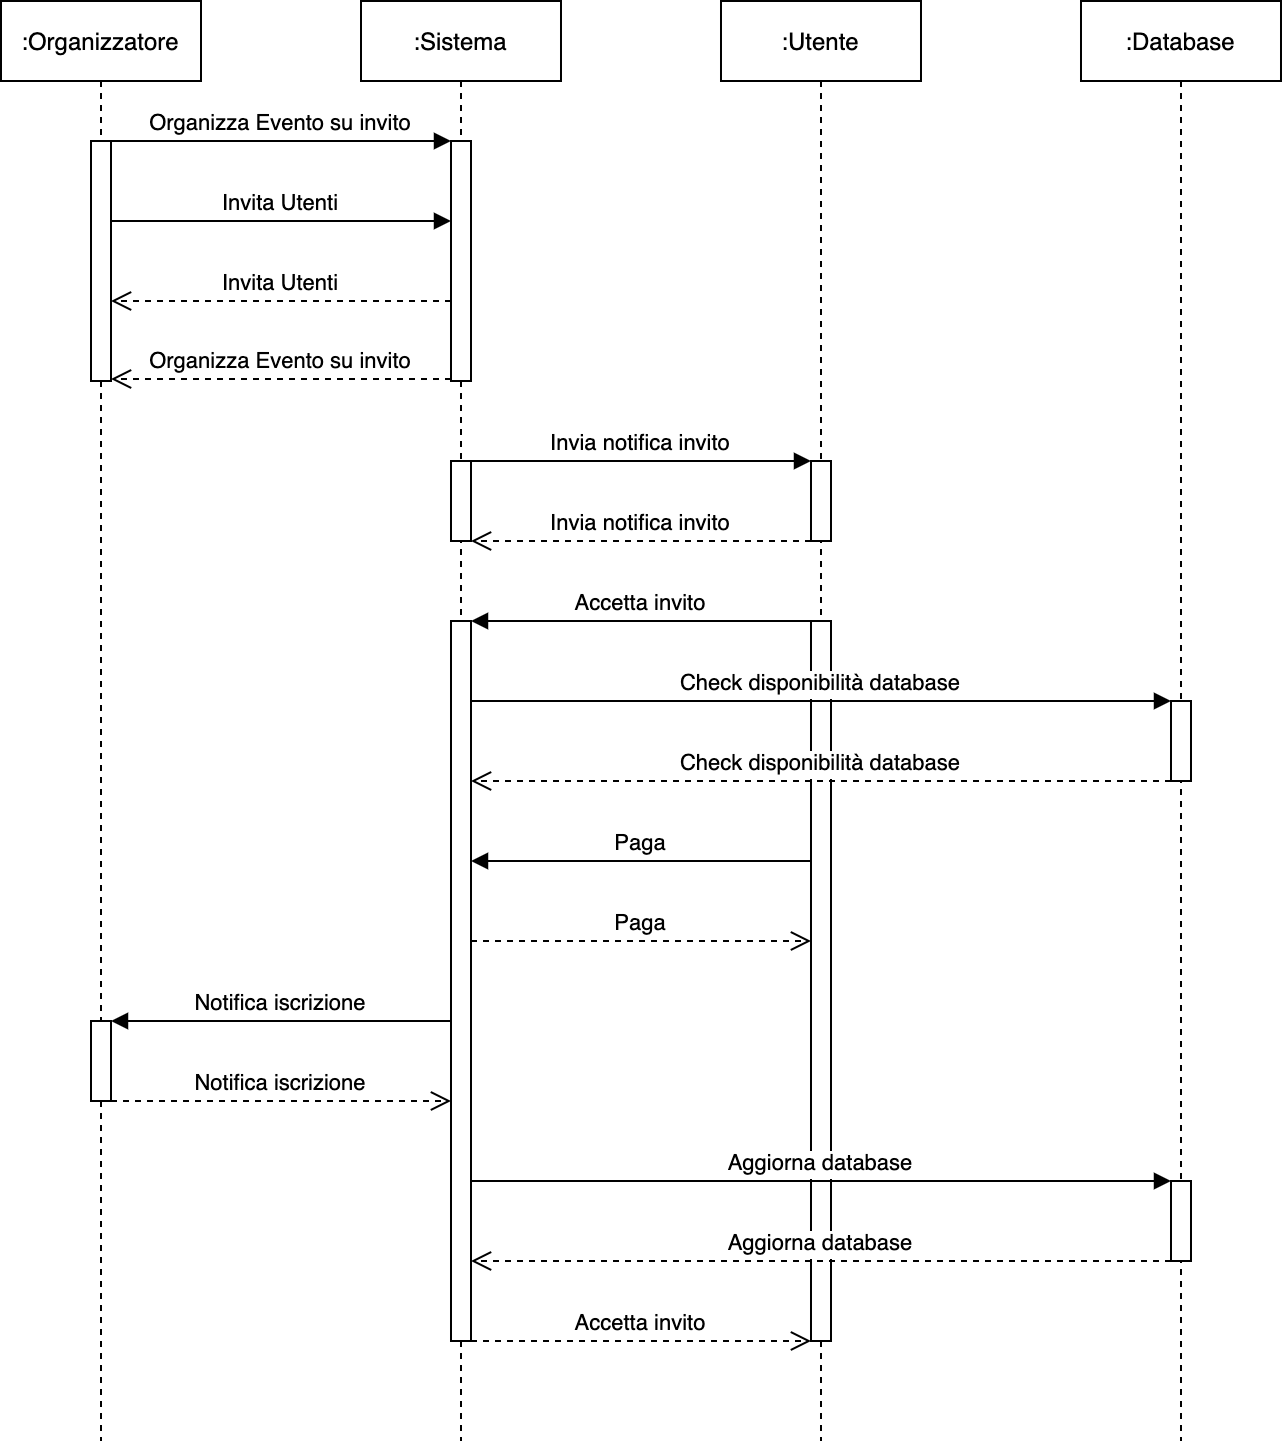

The diagram above was exported from draw.io. Its source (the exported page's mxGraphModel, read from the mxfile embedded in the PNG):
<mxGraphModel dx="1019" dy="509" grid="1" gridSize="10" guides="1" tooltips="1" connect="1" arrows="1" fold="1" page="1" pageScale="1" pageWidth="850" pageHeight="1100" math="0" shadow="0">
  <root>
    <mxCell id="0" />
    <mxCell id="1" parent="0" />
    <mxCell id="3nuBFxr9cyL0pnOWT2aG-1" value=":Organizzatore" style="shape=umlLifeline;perimeter=lifelinePerimeter;container=1;collapsible=0;recursiveResize=0;rounded=0;shadow=0;strokeWidth=1;" parent="1" vertex="1">
      <mxGeometry x="100" y="80" width="100" height="720" as="geometry" />
    </mxCell>
    <mxCell id="3nuBFxr9cyL0pnOWT2aG-2" value="" style="points=[];perimeter=orthogonalPerimeter;rounded=0;shadow=0;strokeWidth=1;" parent="3nuBFxr9cyL0pnOWT2aG-1" vertex="1">
      <mxGeometry x="45" y="70" width="10" height="120" as="geometry" />
    </mxCell>
    <mxCell id="Ddxe99vWpVenJ6vZ9fKg-12" value="" style="points=[];perimeter=orthogonalPerimeter;rounded=0;shadow=0;strokeWidth=1;" parent="3nuBFxr9cyL0pnOWT2aG-1" vertex="1">
      <mxGeometry x="45" y="510" width="10" height="40" as="geometry" />
    </mxCell>
    <mxCell id="3nuBFxr9cyL0pnOWT2aG-5" value=":Sistema" style="shape=umlLifeline;perimeter=lifelinePerimeter;container=1;collapsible=0;recursiveResize=0;rounded=0;shadow=0;strokeWidth=1;" parent="1" vertex="1">
      <mxGeometry x="280" y="80" width="100" height="720" as="geometry" />
    </mxCell>
    <mxCell id="3nuBFxr9cyL0pnOWT2aG-6" value="" style="points=[];perimeter=orthogonalPerimeter;rounded=0;shadow=0;strokeWidth=1;" parent="3nuBFxr9cyL0pnOWT2aG-5" vertex="1">
      <mxGeometry x="45" y="70" width="10" height="120" as="geometry" />
    </mxCell>
    <mxCell id="Ddxe99vWpVenJ6vZ9fKg-5" value="" style="points=[];perimeter=orthogonalPerimeter;rounded=0;shadow=0;strokeWidth=1;" parent="3nuBFxr9cyL0pnOWT2aG-5" vertex="1">
      <mxGeometry x="45" y="310" width="10" height="360" as="geometry" />
    </mxCell>
    <mxCell id="C4MDI1d0ep0SzYkecDF7-4" value="" style="points=[];perimeter=orthogonalPerimeter;rounded=0;shadow=0;strokeWidth=1;" parent="3nuBFxr9cyL0pnOWT2aG-5" vertex="1">
      <mxGeometry x="45" y="230" width="10" height="40" as="geometry" />
    </mxCell>
    <mxCell id="3nuBFxr9cyL0pnOWT2aG-7" value="Organizza Evento su invito" style="verticalAlign=bottom;endArrow=open;dashed=1;endSize=8;exitX=0;exitY=0.95;shadow=0;strokeWidth=1;" parent="1" edge="1">
      <mxGeometry relative="1" as="geometry">
        <mxPoint x="155" y="268.9999999999999" as="targetPoint" />
        <mxPoint x="325" y="268.9999999999999" as="sourcePoint" />
      </mxGeometry>
    </mxCell>
    <mxCell id="3nuBFxr9cyL0pnOWT2aG-8" value="Organizza Evento su invito" style="verticalAlign=bottom;endArrow=block;entryX=0;entryY=0;shadow=0;strokeWidth=1;" parent="1" source="3nuBFxr9cyL0pnOWT2aG-2" target="3nuBFxr9cyL0pnOWT2aG-6" edge="1">
      <mxGeometry relative="1" as="geometry">
        <mxPoint x="255" y="160" as="sourcePoint" />
      </mxGeometry>
    </mxCell>
    <mxCell id="Ddxe99vWpVenJ6vZ9fKg-1" value=":Utente" style="shape=umlLifeline;perimeter=lifelinePerimeter;container=1;collapsible=0;recursiveResize=0;rounded=0;shadow=0;strokeWidth=1;" parent="1" vertex="1">
      <mxGeometry x="460" y="80" width="100" height="720" as="geometry" />
    </mxCell>
    <mxCell id="Ddxe99vWpVenJ6vZ9fKg-2" value="" style="points=[];perimeter=orthogonalPerimeter;rounded=0;shadow=0;strokeWidth=1;" parent="Ddxe99vWpVenJ6vZ9fKg-1" vertex="1">
      <mxGeometry x="45" y="310" width="10" height="360" as="geometry" />
    </mxCell>
    <mxCell id="C4MDI1d0ep0SzYkecDF7-5" value="" style="points=[];perimeter=orthogonalPerimeter;rounded=0;shadow=0;strokeWidth=1;" parent="Ddxe99vWpVenJ6vZ9fKg-1" vertex="1">
      <mxGeometry x="45" y="230" width="10" height="40" as="geometry" />
    </mxCell>
    <mxCell id="Ddxe99vWpVenJ6vZ9fKg-3" value=":Database" style="shape=umlLifeline;perimeter=lifelinePerimeter;container=1;collapsible=0;recursiveResize=0;rounded=0;shadow=0;strokeWidth=1;" parent="1" vertex="1">
      <mxGeometry x="640" y="80" width="100" height="720" as="geometry" />
    </mxCell>
    <mxCell id="Ddxe99vWpVenJ6vZ9fKg-8" value="" style="points=[];perimeter=orthogonalPerimeter;rounded=0;shadow=0;strokeWidth=1;" parent="Ddxe99vWpVenJ6vZ9fKg-3" vertex="1">
      <mxGeometry x="45" y="350" width="10" height="40" as="geometry" />
    </mxCell>
    <mxCell id="Ddxe99vWpVenJ6vZ9fKg-15" value="" style="points=[];perimeter=orthogonalPerimeter;rounded=0;shadow=0;strokeWidth=1;" parent="Ddxe99vWpVenJ6vZ9fKg-3" vertex="1">
      <mxGeometry x="45" y="590" width="10" height="40" as="geometry" />
    </mxCell>
    <mxCell id="Ddxe99vWpVenJ6vZ9fKg-6" value="Accetta invito" style="verticalAlign=bottom;endArrow=block;shadow=0;strokeWidth=1;" parent="1" edge="1">
      <mxGeometry relative="1" as="geometry">
        <mxPoint x="505" y="390" as="sourcePoint" />
        <mxPoint x="335" y="390" as="targetPoint" />
      </mxGeometry>
    </mxCell>
    <mxCell id="Ddxe99vWpVenJ6vZ9fKg-7" value="Check disponibilità database" style="verticalAlign=bottom;endArrow=block;shadow=0;strokeWidth=1;" parent="1" target="Ddxe99vWpVenJ6vZ9fKg-8" edge="1">
      <mxGeometry relative="1" as="geometry">
        <mxPoint x="335" y="430" as="sourcePoint" />
        <mxPoint x="505" y="430" as="targetPoint" />
      </mxGeometry>
    </mxCell>
    <mxCell id="Ddxe99vWpVenJ6vZ9fKg-9" value="Check disponibilità database" style="verticalAlign=bottom;endArrow=open;dashed=1;endSize=8;shadow=0;strokeWidth=1;" parent="1" edge="1">
      <mxGeometry relative="1" as="geometry">
        <mxPoint x="335" y="470" as="targetPoint" />
        <mxPoint x="685" y="470" as="sourcePoint" />
      </mxGeometry>
    </mxCell>
    <mxCell id="Ddxe99vWpVenJ6vZ9fKg-10" value="Paga" style="verticalAlign=bottom;endArrow=block;shadow=0;strokeWidth=1;" parent="1" edge="1">
      <mxGeometry relative="1" as="geometry">
        <mxPoint x="504.9999999999998" y="509.9999999999999" as="sourcePoint" />
        <mxPoint x="335" y="509.9999999999999" as="targetPoint" />
      </mxGeometry>
    </mxCell>
    <mxCell id="Ddxe99vWpVenJ6vZ9fKg-11" value="Paga" style="verticalAlign=bottom;endArrow=open;dashed=1;endSize=8;shadow=0;strokeWidth=1;" parent="1" edge="1">
      <mxGeometry relative="1" as="geometry">
        <mxPoint x="504.9999999999998" y="549.9999999999999" as="targetPoint" />
        <mxPoint x="335" y="549.9999999999999" as="sourcePoint" />
      </mxGeometry>
    </mxCell>
    <mxCell id="Ddxe99vWpVenJ6vZ9fKg-13" value="Notifica iscrizione" style="verticalAlign=bottom;endArrow=block;shadow=0;strokeWidth=1;" parent="1" source="Ddxe99vWpVenJ6vZ9fKg-5" target="Ddxe99vWpVenJ6vZ9fKg-12" edge="1">
      <mxGeometry relative="1" as="geometry">
        <mxPoint x="319.99999999999955" y="589.9999999999998" as="sourcePoint" />
        <mxPoint x="150" y="589.9999999999998" as="targetPoint" />
      </mxGeometry>
    </mxCell>
    <mxCell id="Ddxe99vWpVenJ6vZ9fKg-14" value="Notifica iscrizione" style="verticalAlign=bottom;endArrow=open;dashed=1;endSize=8;shadow=0;strokeWidth=1;" parent="1" edge="1">
      <mxGeometry relative="1" as="geometry">
        <mxPoint x="325" y="630" as="targetPoint" />
        <mxPoint x="155" y="630" as="sourcePoint" />
      </mxGeometry>
    </mxCell>
    <mxCell id="Ddxe99vWpVenJ6vZ9fKg-16" value="Aggiorna database" style="verticalAlign=bottom;endArrow=block;shadow=0;strokeWidth=1;" parent="1" source="Ddxe99vWpVenJ6vZ9fKg-5" target="Ddxe99vWpVenJ6vZ9fKg-15" edge="1">
      <mxGeometry relative="1" as="geometry">
        <mxPoint x="330" y="680" as="sourcePoint" />
        <mxPoint x="684.9999999999998" y="670.0000000000001" as="targetPoint" />
      </mxGeometry>
    </mxCell>
    <mxCell id="Ddxe99vWpVenJ6vZ9fKg-17" value="Aggiorna database" style="verticalAlign=bottom;endArrow=open;dashed=1;endSize=8;shadow=0;strokeWidth=1;" parent="1" edge="1">
      <mxGeometry relative="1" as="geometry">
        <mxPoint x="335" y="710" as="targetPoint" />
        <mxPoint x="684.9999999999998" y="710" as="sourcePoint" />
      </mxGeometry>
    </mxCell>
    <mxCell id="Ddxe99vWpVenJ6vZ9fKg-18" value="Accetta invito" style="verticalAlign=bottom;endArrow=open;dashed=1;endSize=8;shadow=0;strokeWidth=1;" parent="1" edge="1">
      <mxGeometry relative="1" as="geometry">
        <mxPoint x="505" y="749.9999999999998" as="targetPoint" />
        <mxPoint x="335" y="749.9999999999998" as="sourcePoint" />
      </mxGeometry>
    </mxCell>
    <mxCell id="C4MDI1d0ep0SzYkecDF7-2" value="Invita Utenti" style="verticalAlign=bottom;endArrow=block;shadow=0;strokeWidth=1;" parent="1" edge="1">
      <mxGeometry relative="1" as="geometry">
        <mxPoint x="155" y="190.0000000000001" as="sourcePoint" />
        <mxPoint x="325" y="190.0000000000001" as="targetPoint" />
      </mxGeometry>
    </mxCell>
    <mxCell id="C4MDI1d0ep0SzYkecDF7-3" value="Invita Utenti" style="verticalAlign=bottom;endArrow=open;dashed=1;endSize=8;shadow=0;strokeWidth=1;" parent="1" edge="1">
      <mxGeometry relative="1" as="geometry">
        <mxPoint x="155" y="230.0000000000001" as="targetPoint" />
        <mxPoint x="325" y="230.0000000000001" as="sourcePoint" />
      </mxGeometry>
    </mxCell>
    <mxCell id="C4MDI1d0ep0SzYkecDF7-6" value="Invia notifica invito" style="verticalAlign=bottom;endArrow=block;shadow=0;strokeWidth=1;" parent="1" edge="1">
      <mxGeometry relative="1" as="geometry">
        <mxPoint x="335" y="310.0000000000001" as="sourcePoint" />
        <mxPoint x="505" y="310.0000000000001" as="targetPoint" />
      </mxGeometry>
    </mxCell>
    <mxCell id="C4MDI1d0ep0SzYkecDF7-7" value="Invia notifica invito" style="verticalAlign=bottom;endArrow=open;dashed=1;endSize=8;shadow=0;strokeWidth=1;" parent="1" edge="1">
      <mxGeometry relative="1" as="geometry">
        <mxPoint x="335" y="350.0000000000001" as="targetPoint" />
        <mxPoint x="505" y="350.0000000000001" as="sourcePoint" />
      </mxGeometry>
    </mxCell>
  </root>
</mxGraphModel>